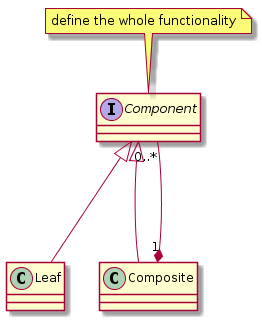

The diagram above was rendered by PlantUML. Its source (embedded in the PNG):
@startuml

note top of Component: define the whole functionality

interface Component
class Leaf
class Composite

Component <|--- Leaf
Component <|--- Composite

Composite "1" *--- "0..*" Component

@enduml